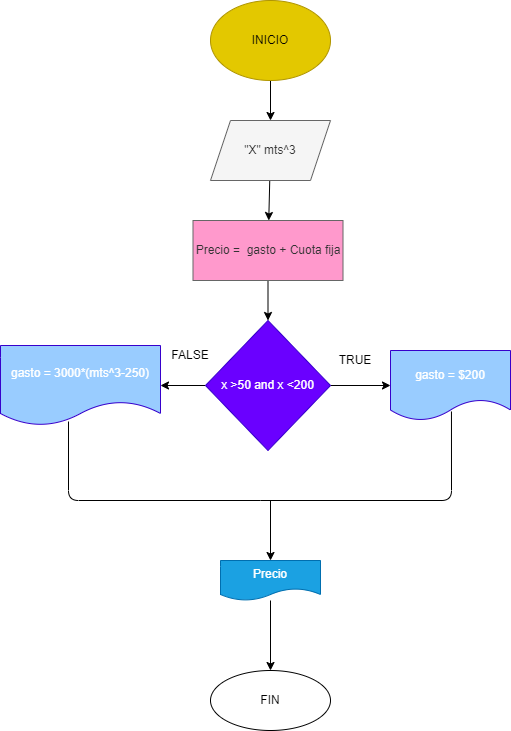

The diagram above was exported from draw.io. Its source (the exported page's mxGraphModel, read from the mxfile embedded in the PNG):
<mxGraphModel dx="1375" dy="268" grid="1" gridSize="10" guides="1" tooltips="1" connect="1" arrows="1" fold="1" page="1" pageScale="1" pageWidth="827" pageHeight="1169" math="0" shadow="0">
  <root>
    <mxCell id="0" />
    <mxCell id="1" parent="0" />
    <mxCell id="26" value="" style="edgeStyle=none;html=1;" edge="1" parent="1" source="2" target="25">
      <mxGeometry relative="1" as="geometry" />
    </mxCell>
    <mxCell id="2" value="INICIO" style="ellipse;whiteSpace=wrap;html=1;fillColor=#e3c800;strokeColor=#B09500;fontColor=#000000;" parent="1" vertex="1">
      <mxGeometry x="50" y="40" width="120" height="80" as="geometry" />
    </mxCell>
    <mxCell id="31" value="" style="edgeStyle=none;html=1;" edge="1" parent="1" source="25" target="30">
      <mxGeometry relative="1" as="geometry" />
    </mxCell>
    <mxCell id="25" value="&quot;X&quot; mts^3" style="shape=parallelogram;perimeter=parallelogramPerimeter;whiteSpace=wrap;html=1;fixedSize=1;fillColor=#f5f5f5;strokeColor=#666666;fontColor=#333333;" vertex="1" parent="1">
      <mxGeometry x="50" y="160" width="120" height="60" as="geometry" />
    </mxCell>
    <mxCell id="34" value="" style="edgeStyle=none;html=1;" edge="1" parent="1" source="27" target="33">
      <mxGeometry relative="1" as="geometry" />
    </mxCell>
    <mxCell id="44" value="" style="edgeStyle=none;html=1;" edge="1" parent="1" source="27" target="37">
      <mxGeometry relative="1" as="geometry" />
    </mxCell>
    <mxCell id="27" value="x &amp;gt;50 and x &amp;lt;200" style="rhombus;whiteSpace=wrap;html=1;fillColor=#6a00ff;strokeColor=#3700CC;fontColor=#ffffff;" vertex="1" parent="1">
      <mxGeometry x="45" y="360" width="125" height="130" as="geometry" />
    </mxCell>
    <mxCell id="32" value="" style="edgeStyle=none;html=1;" edge="1" parent="1" source="30" target="27">
      <mxGeometry relative="1" as="geometry" />
    </mxCell>
    <mxCell id="30" value="Precio =&amp;nbsp; gasto + Cuota fija" style="whiteSpace=wrap;html=1;fillColor=#FF99CC;strokeColor=#666666;fontColor=#333333;" vertex="1" parent="1">
      <mxGeometry x="32.5" y="260" width="150" height="60" as="geometry" />
    </mxCell>
    <mxCell id="33" value="gasto = $200" style="shape=document;whiteSpace=wrap;html=1;boundedLbl=1;fillColor=#99CCFF;strokeColor=#3700CC;fontColor=#ffffff;" vertex="1" parent="1">
      <mxGeometry x="230" y="390" width="120" height="70" as="geometry" />
    </mxCell>
    <mxCell id="35" value="TRUE" style="text;html=1;strokeColor=none;fillColor=none;align=center;verticalAlign=middle;whiteSpace=wrap;rounded=0;" vertex="1" parent="1">
      <mxGeometry x="170" y="390" width="50" height="20" as="geometry" />
    </mxCell>
    <mxCell id="37" value="gasto = 3000*(mts^3-250)" style="shape=document;whiteSpace=wrap;html=1;boundedLbl=1;fillColor=#99CCFF;strokeColor=#3700CC;fontColor=#ffffff;" vertex="1" parent="1">
      <mxGeometry x="-160" y="385" width="160" height="80" as="geometry" />
    </mxCell>
    <mxCell id="45" value="FALSE" style="text;html=1;strokeColor=none;fillColor=none;align=center;verticalAlign=middle;whiteSpace=wrap;rounded=0;" vertex="1" parent="1">
      <mxGeometry y="380" width="60" height="30" as="geometry" />
    </mxCell>
    <mxCell id="46" value="" style="endArrow=none;html=1;exitX=0.425;exitY=0.95;exitDx=0;exitDy=0;exitPerimeter=0;" edge="1" parent="1" source="37">
      <mxGeometry width="50" height="50" relative="1" as="geometry">
        <mxPoint x="80" y="510" as="sourcePoint" />
        <mxPoint x="100" y="540" as="targetPoint" />
        <Array as="points">
          <mxPoint x="-92" y="540" />
        </Array>
      </mxGeometry>
    </mxCell>
    <mxCell id="47" value="" style="endArrow=none;html=1;entryX=0.508;entryY=0.871;entryDx=0;entryDy=0;entryPerimeter=0;" edge="1" parent="1" target="33">
      <mxGeometry width="50" height="50" relative="1" as="geometry">
        <mxPoint x="100" y="540" as="sourcePoint" />
        <mxPoint x="130" y="460" as="targetPoint" />
        <Array as="points">
          <mxPoint x="291" y="540" />
        </Array>
      </mxGeometry>
    </mxCell>
    <mxCell id="52" value="" style="edgeStyle=none;html=1;" edge="1" parent="1" source="49" target="51">
      <mxGeometry relative="1" as="geometry" />
    </mxCell>
    <mxCell id="49" value="Precio" style="shape=document;whiteSpace=wrap;html=1;boundedLbl=1;fillColor=#1ba1e2;fontColor=#ffffff;strokeColor=#006EAF;" vertex="1" parent="1">
      <mxGeometry x="60" y="600" width="100" height="40" as="geometry" />
    </mxCell>
    <mxCell id="50" value="" style="endArrow=classic;html=1;entryX=0.5;entryY=0;entryDx=0;entryDy=0;" edge="1" parent="1" target="49">
      <mxGeometry width="50" height="50" relative="1" as="geometry">
        <mxPoint x="110" y="540" as="sourcePoint" />
        <mxPoint x="130" y="560" as="targetPoint" />
      </mxGeometry>
    </mxCell>
    <mxCell id="51" value="FIN" style="ellipse;whiteSpace=wrap;html=1;" vertex="1" parent="1">
      <mxGeometry x="50" y="710" width="120" height="60" as="geometry" />
    </mxCell>
  </root>
</mxGraphModel>